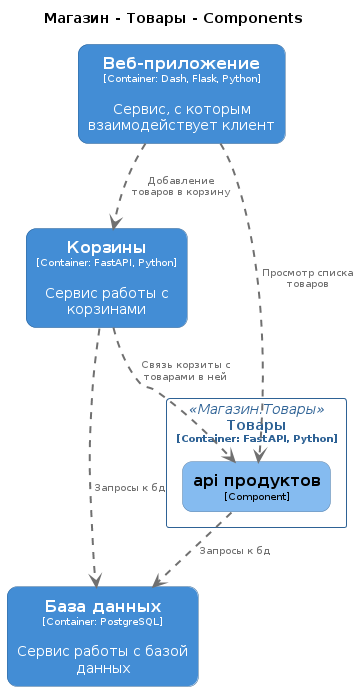

The diagram above was rendered by PlantUML. Its source (embedded in the PNG):
@startuml
set separator none
title Магазин - Товары - Components

top to bottom direction

skinparam {
  arrowFontSize 10
  defaultTextAlignment center
  wrapWidth 200
  maxMessageSize 100
}

hide stereotype

skinparam rectangle<<Магазин.Товары.apiпродуктов>> {
  BackgroundColor #85bbf0
  FontColor #000000
  BorderColor #5d82a8
  roundCorner 20
  shadowing false
}
skinparam rectangle<<Магазин.Базаданных>> {
  BackgroundColor #438dd5
  FontColor #ffffff
  BorderColor #2e6295
  roundCorner 20
  shadowing false
}
skinparam rectangle<<Магазин.Вебприложение>> {
  BackgroundColor #438dd5
  FontColor #ffffff
  BorderColor #2e6295
  roundCorner 20
  shadowing false
}
skinparam rectangle<<Магазин.Корзины>> {
  BackgroundColor #438dd5
  FontColor #ffffff
  BorderColor #2e6295
  roundCorner 20
  shadowing false
}
skinparam rectangle<<Магазин.Товары>> {
  BorderColor #2e6295
  FontColor #2e6295
  shadowing false
}

rectangle "==Веб-приложение\n<size:10>[Container: Dash, Flask, Python]</size>\n\nСервис, с которым взаимодействует клиент" <<Магазин.Вебприложение>> as Магазин.Вебприложение
rectangle "==Корзины\n<size:10>[Container: FastAPI, Python]</size>\n\nСервис работы с корзинами" <<Магазин.Корзины>> as Магазин.Корзины
rectangle "==База данных\n<size:10>[Container: PostgreSQL]</size>\n\nСервис работы с базой данных" <<Магазин.Базаданных>> as Магазин.Базаданных

rectangle "Товары\n<size:10>[Container: FastAPI, Python]</size>" <<Магазин.Товары>> {
  rectangle "==api продуктов\n<size:10>[Component]</size>" <<Магазин.Товары.apiпродуктов>> as Магазин.Товары.apiпродуктов
}

Магазин.Вебприложение .[#707070,thickness=2].> Магазин.Корзины : "<color:#707070>Добавление товаров в корзину"
Магазин.Корзины .[#707070,thickness=2].> Магазин.Базаданных : "<color:#707070>Запросы к бд"
Магазин.Вебприложение .[#707070,thickness=2].> Магазин.Товары.apiпродуктов : "<color:#707070>Просмотр списка товаров"
Магазин.Корзины .[#707070,thickness=2].> Магазин.Товары.apiпродуктов : "<color:#707070>Связь корзиты с товарами в ней"
Магазин.Товары.apiпродуктов .[#707070,thickness=2].> Магазин.Базаданных : "<color:#707070>Запросы к бд"
@enduml